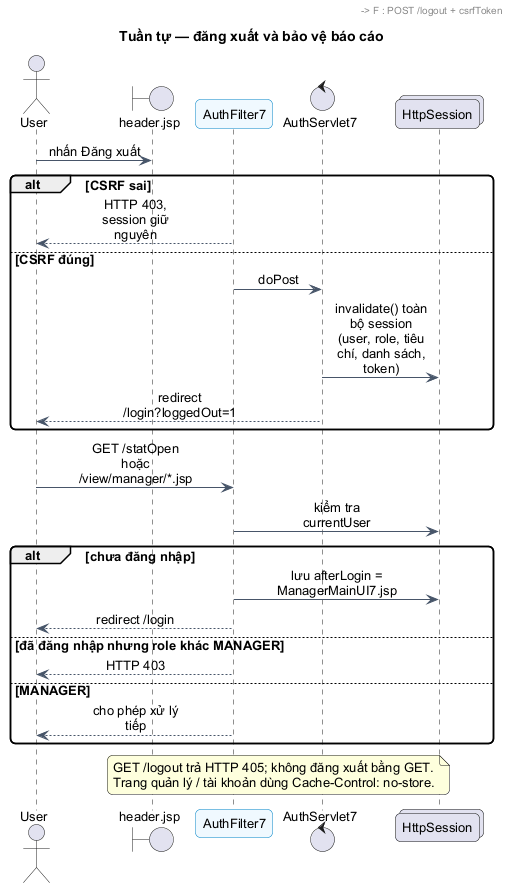

The diagram above was rendered by PlantUML. Its source (embedded in the PNG):
@startuml
!pragma layout smetana
skinparam backgroundColor white
skinparam defaultFontName Arial
skinparam defaultFontSize 13
skinparam shadowing false
skinparam roundcorner 10
skinparam classAttributeIconSize 0
skinparam sequenceMessageAlign center
skinparam maxMessageSize 95
skinparam classBackgroundColor #F0F9FF
skinparam classBorderColor #0284C7
skinparam ArrowColor #475569
skinparam participantBackgroundColor #F0F9FF
skinparam participantBorderColor #0284C7
hide empty members
title Tuần tự — đăng xuất và bảo vệ báo cáo

actor User
boundary "header.jsp" as Header
participant AuthFilter7 as F
control AuthServlet7 as S
collections HttpSession as Session
User -> Header : nhấn Đăng xuất
Header -> F : POST /logout + csrfToken
alt CSRF sai
  F --> User : HTTP 403, session giữ nguyên
else CSRF đúng
  F -> S : doPost
  S -> Session : invalidate() toàn bộ session\n(user, role, tiêu chí, danh sách, token)
  S --> User : redirect /login?loggedOut=1
end
User -> F : GET /statOpen hoặc /view/manager/*.jsp
F -> Session : kiểm tra currentUser
alt chưa đăng nhập
  F -> Session : lưu afterLogin = ManagerMainUI7.jsp
  F --> User : redirect /login
else đã đăng nhập nhưng role khác MANAGER
  F --> User : HTTP 403
else MANAGER
  F --> User : cho phép xử lý tiếp
end
note over F,S : GET /logout trả HTTP 405; không đăng xuất bằng GET.\nTrang quản lý / tài khoản dùng Cache-Control: no-store.

@enduml